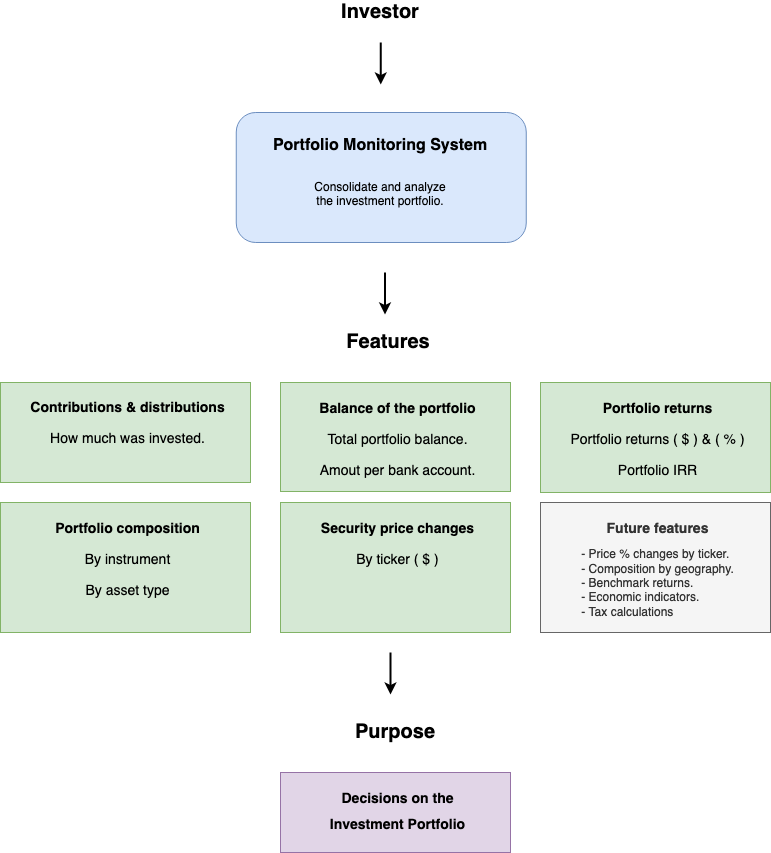

The diagram above was exported from draw.io. Its source (the exported page's mxGraphModel, read from the mxfile embedded in the PNG):
<mxGraphModel dx="1732" dy="520" grid="1" gridSize="10" guides="1" tooltips="1" connect="1" arrows="1" fold="1" page="1" pageScale="1" pageWidth="850" pageHeight="1100" math="0" shadow="0">
  <root>
    <mxCell id="0" />
    <mxCell id="1" parent="0" />
    <mxCell id="H3eHAvDpGjM0TK4M8ZNy-6" value="" style="rounded=1;whiteSpace=wrap;html=1;fillColor=#dae8fc;strokeColor=#6c8ebf;" parent="1" vertex="1">
      <mxGeometry x="-574.25" y="170" width="290" height="130" as="geometry" />
    </mxCell>
    <mxCell id="H3eHAvDpGjM0TK4M8ZNy-8" value="&lt;h1 style=&quot;font-size: 16px&quot;&gt;&lt;font style=&quot;font-size: 16px&quot;&gt;Portfolio Monitoring System&lt;/font&gt;&lt;/h1&gt;&lt;div&gt;&lt;br&gt;&lt;/div&gt;&lt;div&gt;Consolidate and analyze&lt;/div&gt;&lt;div&gt;the investment portfolio.&lt;br&gt;&lt;/div&gt;" style="text;html=1;strokeColor=none;fillColor=none;spacing=5;spacingTop=-20;whiteSpace=wrap;overflow=hidden;rounded=0;align=center;" parent="1" vertex="1">
      <mxGeometry x="-547.75" y="193" width="235.5" height="119" as="geometry" />
    </mxCell>
    <mxCell id="TFTHXF6kSo4xdHMvZ5Ub-1" value="&lt;h1 style=&quot;font-size: 14px&quot; align=&quot;center&quot;&gt;&lt;font style=&quot;font-size: 14px&quot;&gt;Portfolio returns&lt;/font&gt;&lt;/h1&gt;&lt;p style=&quot;font-size: 14px&quot; align=&quot;center&quot;&gt;&lt;font style=&quot;font-size: 14px&quot;&gt;Portfolio returns ( $ ) &amp;amp; ( % )&lt;br&gt;&lt;/font&gt;&lt;/p&gt;&lt;p style=&quot;font-size: 14px&quot; align=&quot;center&quot;&gt;&lt;font style=&quot;font-size: 14px&quot;&gt;Portfolio IRR&lt;br&gt;&lt;/font&gt;&lt;/p&gt;&lt;p style=&quot;font-size: 14px&quot; align=&quot;center&quot;&gt;&lt;font style=&quot;font-size: 14px&quot;&gt;&lt;br&gt;&lt;/font&gt;&lt;/p&gt;" style="text;html=1;spacing=5;spacingTop=0;whiteSpace=wrap;overflow=hidden;rounded=0;fillColor=#d5e8d4;strokeColor=#82b366;spacingLeft=5;align=center;" parent="1" vertex="1">
      <mxGeometry x="-270" y="440" width="230" height="110" as="geometry" />
    </mxCell>
    <mxCell id="TFTHXF6kSo4xdHMvZ5Ub-2" value="&lt;p style=&quot;line-height: 170%&quot; align=&quot;center&quot;&gt;&lt;/p&gt;&lt;h1 style=&quot;font-size: 14px&quot; align=&quot;center&quot;&gt;&lt;font style=&quot;font-size: 14px&quot;&gt;Contributions &amp;amp; distributions&lt;br&gt;&lt;/font&gt;&lt;/h1&gt;&lt;p style=&quot;font-size: 14px&quot; align=&quot;center&quot;&gt;How much was invested&lt;font style=&quot;font-size: 14px&quot;&gt;.&lt;br&gt;&lt;/font&gt;&lt;/p&gt;&lt;p align=&quot;center&quot;&gt;&lt;/p&gt;" style="text;html=1;strokeColor=#82b366;fillColor=#d5e8d4;spacing=1;spacingTop=0;whiteSpace=wrap;overflow=hidden;rounded=0;align=center;spacingLeft=5;" parent="1" vertex="1">
      <mxGeometry x="-810" y="440" width="250" height="100" as="geometry" />
    </mxCell>
    <mxCell id="TFTHXF6kSo4xdHMvZ5Ub-3" value="&lt;h1 style=&quot;font-size: 14px&quot; align=&quot;center&quot;&gt;&lt;font style=&quot;font-size: 14px&quot;&gt;Balance of the portfolio&lt;br&gt;&lt;/font&gt;&lt;/h1&gt;&lt;p style=&quot;font-size: 14px&quot; align=&quot;center&quot;&gt;Total portfolio balance. &lt;br&gt;&lt;/p&gt;&lt;p style=&quot;font-size: 14px&quot; align=&quot;center&quot;&gt;&lt;font style=&quot;font-size: 14px&quot;&gt;Amout per bank account.&lt;br&gt;&lt;/font&gt;&lt;/p&gt;" style="text;html=1;strokeColor=#82b366;fillColor=#d5e8d4;spacing=5;spacingTop=0;whiteSpace=wrap;overflow=hidden;rounded=0;spacingLeft=5;align=center;" parent="1" vertex="1">
      <mxGeometry x="-530" y="440" width="230" height="109" as="geometry" />
    </mxCell>
    <mxCell id="TFTHXF6kSo4xdHMvZ5Ub-4" value="&lt;h1 style=&quot;font-size: 14px&quot; align=&quot;center&quot;&gt;&lt;font style=&quot;font-size: 14px&quot;&gt;Portfolio composition&lt;br&gt;&lt;/font&gt;&lt;/h1&gt;&lt;p style=&quot;font-size: 14px&quot; align=&quot;center&quot;&gt;By instrument&lt;br&gt;&lt;/p&gt;&lt;p style=&quot;font-size: 14px&quot; align=&quot;center&quot;&gt;By asset type&lt;/p&gt;&lt;p style=&quot;font-size: 14px&quot; align=&quot;center&quot;&gt;&lt;font style=&quot;font-size: 14px&quot;&gt;&lt;br&gt;&lt;/font&gt;&lt;/p&gt;" style="text;html=1;strokeColor=#82b366;fillColor=#d5e8d4;spacing=5;spacingTop=0;whiteSpace=wrap;overflow=hidden;rounded=0;spacingLeft=5;align=center;" parent="1" vertex="1">
      <mxGeometry x="-810" y="560" width="250" height="130" as="geometry" />
    </mxCell>
    <mxCell id="TFTHXF6kSo4xdHMvZ5Ub-5" value="&lt;h1 style=&quot;font-size: 14px&quot; align=&quot;center&quot;&gt;Security price changes&lt;font style=&quot;font-size: 14px&quot;&gt;&lt;br&gt;&lt;/font&gt;&lt;/h1&gt;&lt;p style=&quot;font-size: 14px&quot; align=&quot;center&quot;&gt;By ticker ( $ )&lt;br&gt;&lt;/p&gt;&lt;p style=&quot;font-size: 14px&quot; align=&quot;center&quot;&gt;&lt;font style=&quot;font-size: 14px&quot;&gt;&lt;br&gt;&lt;/font&gt;&lt;/p&gt;" style="text;html=1;strokeColor=#82b366;fillColor=#d5e8d4;spacing=5;spacingTop=0;whiteSpace=wrap;overflow=hidden;rounded=0;spacingLeft=5;align=center;" parent="1" vertex="1">
      <mxGeometry x="-530" y="560" width="230" height="130" as="geometry" />
    </mxCell>
    <mxCell id="_DFrN3ImZzAUXkoiwKhr-6" value="" style="endArrow=classic;html=1;entryX=0.5;entryY=0;entryDx=0;entryDy=0;strokeWidth=2;" parent="1" edge="1">
      <mxGeometry width="50" height="50" relative="1" as="geometry">
        <mxPoint x="-425.5" y="329.9999999999999" as="sourcePoint" />
        <mxPoint x="-425.5" y="372" as="targetPoint" />
      </mxGeometry>
    </mxCell>
    <mxCell id="MQg_UJOEERd9PaazHrnp-1" value="&lt;h1 style=&quot;font-size: 14px&quot;&gt;Decisions on the &lt;br&gt;&lt;/h1&gt;&lt;h1 style=&quot;font-size: 14px&quot;&gt;Investment Portfolio&lt;br&gt;&lt;/h1&gt;" style="text;html=1;strokeColor=#9673a6;fillColor=#e1d5e7;spacing=5;spacingTop=0;whiteSpace=wrap;overflow=hidden;rounded=0;spacingLeft=5;align=center;verticalAlign=middle;" parent="1" vertex="1">
      <mxGeometry x="-530" y="830" width="230" height="80" as="geometry" />
    </mxCell>
    <mxCell id="6CsDqJ4ZsvYGKiVUk8qB-2" value="" style="endArrow=classic;html=1;entryX=0.5;entryY=0;entryDx=0;entryDy=0;strokeWidth=2;" parent="1" edge="1">
      <mxGeometry width="50" height="50" relative="1" as="geometry">
        <mxPoint x="-420" y="710" as="sourcePoint" />
        <mxPoint x="-420" y="752" as="targetPoint" />
      </mxGeometry>
    </mxCell>
    <mxCell id="ALGx5qAreIQYBCvoCK-W-3" value="&lt;b&gt;&lt;font style=&quot;font-size: 20px&quot;&gt;Features&lt;/font&gt;&lt;/b&gt;" style="text;html=1;strokeColor=none;fillColor=none;align=center;verticalAlign=middle;whiteSpace=wrap;rounded=0;" parent="1" vertex="1">
      <mxGeometry x="-442.25" y="390" width="40" height="20" as="geometry" />
    </mxCell>
    <mxCell id="ALGx5qAreIQYBCvoCK-W-5" value="&lt;font style=&quot;font-size: 20px&quot;&gt;&lt;b&gt;Purpose&lt;/b&gt;&lt;/font&gt;" style="text;html=1;strokeColor=none;fillColor=none;align=center;verticalAlign=middle;whiteSpace=wrap;rounded=0;" parent="1" vertex="1">
      <mxGeometry x="-435" y="780" width="40" height="20" as="geometry" />
    </mxCell>
    <mxCell id="GV2YUBlE_jPK1a1D5wM0-1" value="&lt;h1 style=&quot;font-size: 14px&quot; align=&quot;center&quot;&gt;Future features&lt;font style=&quot;font-size: 14px&quot;&gt;&lt;br&gt;&lt;/font&gt;&lt;/h1&gt;&lt;div align=&quot;left&quot;&gt;- Price % changes by ticker.&lt;br&gt;&lt;/div&gt;&lt;div align=&quot;left&quot;&gt;- Composition by geography.&lt;/div&gt;&lt;div align=&quot;left&quot;&gt;- Benchmark returns.&lt;br&gt;&lt;/div&gt;&lt;div align=&quot;left&quot;&gt;- Economic indicators.&lt;/div&gt;&lt;div align=&quot;left&quot;&gt;- Tax calculations&lt;br&gt;&lt;/div&gt;" style="text;html=1;strokeColor=#666666;fillColor=#f5f5f5;spacing=5;spacingTop=0;whiteSpace=wrap;overflow=hidden;rounded=0;spacingLeft=5;fontColor=#333333;align=center;" parent="1" vertex="1">
      <mxGeometry x="-270" y="560" width="230" height="130" as="geometry" />
    </mxCell>
    <mxCell id="3vs6nVCUZTSzHOi76Yyz-1" value="&lt;font style=&quot;font-size: 20px&quot;&gt;&lt;b&gt;&lt;font style=&quot;font-size: 20px&quot;&gt;Investor&lt;/font&gt;&lt;/b&gt;&lt;/font&gt;" style="text;html=1;strokeColor=none;fillColor=none;align=center;verticalAlign=middle;whiteSpace=wrap;rounded=0;" parent="1" vertex="1">
      <mxGeometry x="-475" y="60" width="90" height="20" as="geometry" />
    </mxCell>
    <mxCell id="xsVcRjdUpMsczJo1Kx_f-3" value="" style="endArrow=classic;html=1;entryX=0.5;entryY=0;entryDx=0;entryDy=0;strokeWidth=2;" parent="1" edge="1">
      <mxGeometry width="50" height="50" relative="1" as="geometry">
        <mxPoint x="-429.75" y="100" as="sourcePoint" />
        <mxPoint x="-429.75" y="142" as="targetPoint" />
      </mxGeometry>
    </mxCell>
  </root>
</mxGraphModel>